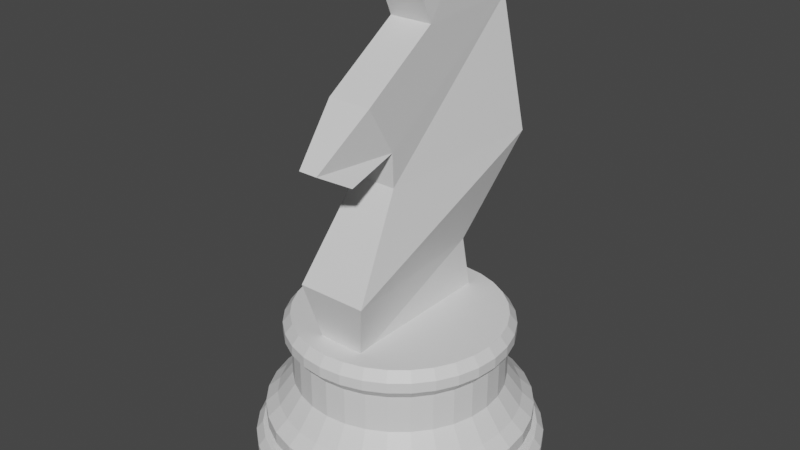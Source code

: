 # Source: knight.blend  (saved by Blender 2.82.7; exported with 4.5.12 LTS)
import bpy
from mathutils import Matrix  # noqa: F401  (used for matrix-valued properties, if any)

bpy.ops.wm.read_factory_settings(use_empty=True)
scene = bpy.context.scene
scene.name = 'Scene'

# ---- collections
col_collection = bpy.data.collections.new('Collection'); scene.collection.children.link(col_collection)

# ---- materials (node trees are filled in below, after node groups)
mat_material = bpy.data.materials.new('Material')
mat_material.use_transparent_shadow = False

# ---- material node trees
mat_material.use_nodes = True; mat_material.node_tree.nodes.clear()
_N = mat_material.node_tree.nodes; _L = mat_material.node_tree.links
n0 = _N.new('ShaderNodeOutputMaterial'); n0.name = 'Material Output'; n0.location = (300, 300)
n1 = _N.new('ShaderNodeBsdfPrincipled'); n1.name = 'Principled BSDF'; n1.location = (10, 300)
n1.distribution = 'GGX'
n1.subsurface_method = 'BURLEY'
n1.inputs[3].default_value = 1.45
n1.inputs[27].default_value = (0.0, 0.0, 0.0, 1.0)
n1.inputs[28].default_value = 1.0
_L.new(n1.outputs[0], n0.inputs[0])
n0.is_active_output = True

# ---- world
world_world = bpy.data.worlds.new('World'); scene.world = world_world
world_world.use_nodes = True; world_world.node_tree.nodes.clear()
_N = world_world.node_tree.nodes; _L = world_world.node_tree.links
n0 = _N.new('ShaderNodeOutputWorld'); n0.name = 'World Output'; n0.location = (300, 300)
n1 = _N.new('ShaderNodeBackground'); n1.name = 'Background'; n1.location = (10, 300)
n1.inputs[0].default_value = (0.05088, 0.05088, 0.05088, 1.0)
_L.new(n1.outputs[0], n0.inputs[0])
n0.is_active_output = True
world_world.color = (0.05088, 0.05088, 0.05088)
world_world.use_sun_shadow = False
world_world.sun_shadow_jitter_overblur = 0.0

# ---- meshes
me_plane = bpy.data.meshes.new('Plane')
me_plane.from_pydata([(-1.0, -1.0, 0.0), (1.0, -1.0, 0.0), (-1.0, 1.0, 0.0), (1.0, 1.0, 0.0), (-1.0, 0.8413, 0.7457), (-1.602, -1.159, 0.7457), (1.602, -1.159, 0.7457), (1.0, 0.8413, 0.7457), (-2.525, 1.631, 1.941), (-1.0, -0.4289, 1.856), (1.0, -0.4289, 1.856), (1.873, 1.631, 1.941), (-1.326, 1.614, 3.515), (-1.0, -0.446, 2.272), (1.0, -0.446, 2.272), (0.674, 1.614, 3.515), (-1.326, 0.7576, 4.106), (-1.0, -0.803, 2.863), (1.0, -0.803, 2.863), (0.674, 0.7576, 4.106), (-1.0, -1.075, 2.084), (1.0, -1.075, 2.084), (-0.4383, -1.432, 2.293), (0.4383, -1.432, 2.293), (-1.163, 0.2272, 3.485), (0.0, -0.803, 2.863), (0.837, 0.2272, 3.485), (-0.326, 0.7576, 4.106), (-0.163, 0.2272, 3.485), (0.837, 0.2272, 3.485), (0.674, -0.002694, 4.106), (-0.326, -0.002694, 4.106), (-1.326, -0.002694, 4.106), (-1.163, 0.2272, 3.485), (-0.163, 0.2272, 3.485), (3.039e-08, 1.679, -1.777), (3.039e-08, 1.679, -1.441), (1.213, 1.646, -1.777), (1.213, 1.646, -1.441), (2.379, 1.551, -1.777), (2.379, 1.551, -1.441), (3.453, 1.396, -1.777), (3.453, 1.396, -1.441), (4.395, 1.187, -1.777), (4.395, 1.187, -1.441), (5.168, 0.9326, -1.777), (5.168, 0.9326, -1.441), (5.743, 0.6424, -1.777), (5.743, 0.6424, -1.441), (6.097, 0.3275, -1.777), (6.097, 0.3275, -1.441), (6.216, 1.385e-07, -1.777), (6.216, 1.385e-07, -1.441), (6.097, -0.3275, -1.777), (6.097, -0.3275, -1.441), (5.743, -0.6424, -1.777), (5.743, -0.6424, -1.441), (5.168, -0.9326, -1.777), (5.168, -0.9326, -1.441), (4.395, -1.187, -1.777), (4.395, -1.187, -1.441), (3.453, -1.396, -1.777), (3.453, -1.396, -1.441), (2.379, -1.551, -1.777), (2.379, -1.551, -1.441), (1.213, -1.646, -1.777), (1.213, -1.646, -1.441), (-1.995e-06, -1.679, -1.777), (-1.995e-06, -1.679, -1.441), (-1.213, -1.646, -1.777), (-1.213, -1.646, -1.441), (-2.379, -1.551, -1.777), (-2.379, -1.551, -1.441), (-3.453, -1.396, -1.777), (-3.453, -1.396, -1.441), (-4.395, -1.187, -1.777), (-4.395, -1.187, -1.441), (-5.168, -0.9326, -1.777), (-5.168, -0.9326, -1.441), (-5.743, -0.6424, -1.777), (-5.743, -0.6424, -1.441), (-6.097, -0.3275, -1.777), (-6.097, -0.3275, -1.441), (-6.216, 1.633e-06, -1.777), (-6.216, 1.633e-06, -1.441), (-6.097, 0.3275, -1.777), (-6.097, 0.3275, -1.441), (-5.743, 0.6424, -1.777), (-5.743, 0.6424, -1.441), (-5.168, 0.9326, -1.777), (-5.168, 0.9326, -1.441), (-4.395, 1.187, -1.777), (-4.395, 1.187, -1.441), (-3.453, 1.396, -1.777), (-3.453, 1.396, -1.441), (-2.379, 1.551, -1.777), (-2.379, 1.551, -1.441), (-1.213, 1.646, -1.777), (-1.213, 1.646, -1.441), (1.068, 1.45, -1.441), (1.183e-07, 1.479, -1.441), (2.095, 1.366, -1.441), (3.042, 1.23, -1.441), (3.872, 1.046, -1.441), (4.553, 0.8215, -1.441), (5.059, 0.5659, -1.441), (5.37, 0.2885, -1.441), (5.475, 1.804e-07, -1.441), (5.37, -0.2885, -1.441), (5.059, -0.5659, -1.441), (4.553, -0.8215, -1.441), (3.872, -1.046, -1.441), (3.042, -1.23, -1.441), (2.095, -1.366, -1.441), (1.068, -1.45, -1.441), (-1.666e-06, -1.479, -1.441), (-1.068, -1.45, -1.441), (-2.095, -1.366, -1.441), (-3.042, -1.229, -1.441), (-3.872, -1.046, -1.441), (-4.553, -0.8215, -1.441), (-5.059, -0.5659, -1.441), (-5.37, -0.2885, -1.441), (-5.475, 1.497e-06, -1.441), (-5.37, 0.2885, -1.441), (-5.059, 0.5659, -1.441), (-4.553, 0.8215, -1.441), (-3.872, 1.046, -1.441), (-3.042, 1.23, -1.441), (-2.095, 1.366, -1.441), (-1.068, 1.45, -1.441), (1.068, 1.45, -1.017), (1.292e-07, 1.479, -1.017), (2.095, 1.366, -1.017), (3.042, 1.23, -1.017), (3.872, 1.046, -1.017), (4.553, 0.8215, -1.017), (5.059, 0.5659, -1.017), (5.37, 0.2885, -1.017), (5.475, 1.804e-07, -1.017), (5.37, -0.2885, -1.017), (5.059, -0.5659, -1.017), (4.553, -0.8215, -1.017), (3.872, -1.046, -1.017), (3.042, -1.23, -1.017), (2.095, -1.366, -1.017), (1.068, -1.45, -1.017), (-1.655e-06, -1.479, -1.017), (-1.068, -1.45, -1.017), (-2.095, -1.366, -1.017), (-3.042, -1.229, -1.017), (-3.872, -1.046, -1.017), (-4.553, -0.8215, -1.017), (-5.059, -0.5659, -1.017), (-5.37, -0.2885, -1.017), (-5.475, 1.497e-06, -1.017), (-5.37, 0.2885, -1.017), (-5.059, 0.5659, -1.017), (-4.553, 0.8215, -1.017), (-3.872, 1.046, -1.017), (-3.042, 1.23, -1.017), (-2.095, 1.366, -1.017), (-1.068, 1.45, -1.017), (1.068, 1.45, -1.017), (1.292e-07, 1.479, -1.017), (2.095, 1.366, -1.017), (3.042, 1.23, -1.017), (3.872, 1.046, -1.017), (4.553, 0.8215, -1.017), (5.059, 0.5659, -1.017), (5.37, 0.2885, -1.017), (5.475, 1.804e-07, -1.017), (5.37, -0.2885, -1.017), (5.059, -0.5659, -1.017), (4.553, -0.8215, -1.017), (3.872, -1.046, -1.017), (3.042, -1.23, -1.017), (2.095, -1.366, -1.017), (1.068, -1.45, -1.017), (-1.655e-06, -1.479, -1.017), (-1.068, -1.45, -1.017), (-2.095, -1.366, -1.017), (-3.042, -1.229, -1.017), (-3.872, -1.046, -1.017), (-4.553, -0.8215, -1.017), (-5.059, -0.5659, -1.017), (-5.37, -0.2885, -1.017), (-5.475, 1.497e-06, -1.017), (-5.37, 0.2885, -1.017), (-5.059, 0.5659, -1.017), (-4.553, 0.8215, -1.017), (-3.872, 1.046, -1.017), (-3.042, 1.23, -1.017), (-2.095, 1.366, -1.017), (-1.068, 1.45, -1.017), (0.928, 1.26, -0.7451), (1.433e-07, 1.285, -0.7451), (1.82, 1.187, -0.7451), (2.643, 1.068, -0.7451), (3.363, 0.9083, -0.7451), (3.955, 0.7137, -0.7451), (4.394, 0.4916, -0.7451), (4.665, 0.2506, -0.7451), (4.757, 2.264e-07, -0.7451), (4.665, -0.2506, -0.7451), (4.394, -0.4916, -0.7451), (3.955, -0.7137, -0.7451), (3.363, -0.9083, -0.7451), (2.643, -1.068, -0.7451), (1.82, -1.187, -0.7451), (0.928, -1.26, -0.7451), (-1.407e-06, -1.285, -0.7451), (-0.928, -1.26, -0.7451), (-1.82, -1.187, -0.7451), (-2.643, -1.068, -0.7451), (-3.363, -0.9083, -0.7451), (-3.955, -0.7137, -0.7451), (-4.394, -0.4916, -0.7451), (-4.665, -0.2506, -0.7451), (-4.757, 1.37e-06, -0.7451), (-4.665, 0.2506, -0.7451), (-4.394, 0.4916, -0.7451), (-3.955, 0.7137, -0.7451), (-3.363, 0.9083, -0.7451), (-2.643, 1.068, -0.7451), (-1.82, 1.187, -0.7451), (-0.928, 1.26, -0.7451), (0.928, 1.26, -0.2778), (1.644e-07, 1.285, -0.2778), (1.82, 1.187, -0.2778), (2.643, 1.068, -0.2778), (3.363, 0.9083, -0.2778), (3.955, 0.7137, -0.2778), (4.394, 0.4916, -0.2778), (4.665, 0.2506, -0.2778), (4.757, 2.264e-07, -0.2778), (4.665, -0.2506, -0.2778), (4.394, -0.4916, -0.2778), (3.955, -0.7137, -0.2778), (3.363, -0.9083, -0.2778), (2.643, -1.068, -0.2778), (1.82, -1.187, -0.2778), (0.928, -1.26, -0.2778), (-1.385e-06, -1.285, -0.2778), (-0.928, -1.26, -0.2778), (-1.82, -1.187, -0.2778), (-2.643, -1.068, -0.2778), (-3.363, -0.9083, -0.2778), (-3.955, -0.7137, -0.2778), (-4.394, -0.4916, -0.2778), (-4.665, -0.2506, -0.2778), (-4.757, 1.37e-06, -0.2778), (-4.665, 0.2506, -0.2778), (-4.394, 0.4916, -0.2778), (-3.955, 0.7137, -0.2778), (-3.363, 0.9083, -0.2778), (-2.643, 1.068, -0.2778), (-1.82, 1.187, -0.2778), (-0.928, 1.26, -0.2778), (0.928, 1.26, 0.07672), (4.133e-08, 1.285, 0.07672), (1.82, 1.187, 0.07672), (2.643, 1.068, 0.07672), (3.363, 0.9083, 0.07672), (3.955, 0.7137, 0.07672), (4.394, 0.4916, 0.07672), (4.665, 0.2506, 0.07672), (4.757, 2.264e-07, 0.07672), (4.665, -0.2506, 0.07672), (4.394, -0.4916, 0.07672), (3.955, -0.7137, 0.07672), (3.363, -0.9083, 0.07672), (2.643, -1.068, 0.07672), (1.82, -1.187, 0.07672), (0.928, -1.26, 0.07672), (-1.509e-06, -1.285, 0.07672), (-0.928, -1.26, 0.07672), (-1.82, -1.187, 0.07672), (-2.643, -1.068, 0.07672), (-3.363, -0.9083, 0.07672), (-3.955, -0.7137, 0.07672), (-4.394, -0.4916, 0.07672), (-4.665, -0.2506, 0.07672), (-4.757, 1.37e-06, 0.07672), (-4.665, 0.2506, 0.07672), (-4.394, 0.4916, 0.07672), (-3.955, 0.7137, 0.07672), (-3.363, 0.9083, 0.07672), (-2.643, 1.068, 0.07672), (-1.82, 1.187, 0.07672), (-0.928, 1.26, 0.07672), (1.375e-08, 1.763, -1.668), (1.375e-08, 1.763, -1.55), (1.273, 1.729, -1.55), (1.273, 1.729, -1.668), (2.498, 1.628, -1.55), (2.498, 1.628, -1.668), (3.626, 1.466, -1.55), (3.626, 1.466, -1.668), (4.615, 1.246, -1.55), (4.615, 1.246, -1.668), (5.427, 0.9793, -1.55), (5.427, 0.9793, -1.668), (6.03, 0.6745, -1.55), (6.03, 0.6745, -1.668), (6.401, 0.3439, -1.55), (6.401, 0.3439, -1.668), (6.527, 1.181e-07, -1.55), (6.527, 1.181e-07, -1.668), (6.401, -0.3439, -1.55), (6.401, -0.3439, -1.668), (6.03, -0.6745, -1.55), (6.03, -0.6745, -1.668), (5.427, -0.9793, -1.55), (5.427, -0.9793, -1.668), (4.615, -1.246, -1.55), (4.615, -1.246, -1.668), (3.626, -1.466, -1.55), (3.626, -1.466, -1.668), (2.498, -1.628, -1.55), (2.498, -1.628, -1.668), (1.273, -1.729, -1.55), (1.273, -1.729, -1.668), (-2.113e-06, -1.763, -1.55), (-2.113e-06, -1.763, -1.668), (-1.273, -1.729, -1.55), (-1.273, -1.729, -1.668), (-2.498, -1.628, -1.55), (-2.498, -1.628, -1.668), (-3.626, -1.466, -1.55), (-3.626, -1.466, -1.668), (-4.615, -1.246, -1.55), (-4.615, -1.246, -1.668), (-5.427, -0.9793, -1.55), (-5.427, -0.9793, -1.668), (-6.03, -0.6745, -1.55), (-6.03, -0.6745, -1.668), (-6.401, -0.3439, -1.55), (-6.401, -0.3439, -1.668), (-6.527, 1.687e-06, -1.55), (-6.527, 1.687e-06, -1.668), (-6.401, 0.3439, -1.55), (-6.401, 0.3439, -1.668), (-6.03, 0.6745, -1.55), (-6.03, 0.6745, -1.668), (-5.427, 0.9793, -1.55), (-5.427, 0.9793, -1.668), (-4.615, 1.246, -1.55), (-4.615, 1.246, -1.668), (-3.626, 1.466, -1.55), (-3.626, 1.466, -1.668), (-2.498, 1.628, -1.55), (-2.498, 1.628, -1.668), (-1.273, 1.729, -1.55), (-1.273, 1.729, -1.668), (2.305, 1.503, -1.307), (2.305, 1.503, -1.152), (3.346, 1.352, -1.152), (3.346, 1.352, -1.307), (-3.346, 1.352, -1.307), (-3.346, 1.352, -1.152), (-2.305, 1.503, -1.152), (-2.305, 1.503, -1.307), (-1.885e-06, -1.627, -1.307), (-1.881e-06, -1.627, -1.152), (-1.175, -1.595, -1.152), (-1.175, -1.595, -1.307), (4.259, 1.15, -1.152), (4.259, 1.15, -1.307), (-1.175, 1.595, -1.152), (-1.175, 1.595, -1.307), (-2.305, -1.503, -1.152), (-2.305, -1.503, -1.307), (5.008, 0.9037, -1.152), (5.008, 0.9037, -1.307), (8.154e-08, 1.627, -1.152), (7.756e-08, 1.627, -1.307), (-3.346, -1.352, -1.152), (-3.346, -1.352, -1.307), (5.565, 0.6225, -1.152), (5.565, 0.6225, -1.307), (-4.259, -1.15, -1.152), (-4.259, -1.15, -1.307), (5.907, 0.3173, -1.152), (5.907, 0.3173, -1.307), (-5.008, -0.9037, -1.152), (-5.008, -0.9037, -1.307), (6.023, 1.466e-07, -1.152), (6.023, 1.466e-07, -1.307), (-5.565, -0.6225, -1.152), (-5.565, -0.6225, -1.307), (5.907, -0.3173, -1.152), (5.907, -0.3173, -1.307), (-5.907, -0.3173, -1.152), (-5.907, -0.3173, -1.307), (5.565, -0.6225, -1.152), (5.565, -0.6225, -1.307), (-6.023, 1.594e-06, -1.152), (-6.023, 1.594e-06, -1.307), (5.008, -0.9037, -1.152), (5.008, -0.9037, -1.307), (-5.907, 0.3173, -1.152), (-5.907, 0.3173, -1.307), (4.259, -1.15, -1.152), (4.259, -1.15, -1.307), (-5.565, 0.6225, -1.152), (-5.565, 0.6225, -1.307), (3.346, -1.352, -1.152), (3.346, -1.352, -1.307), (-5.008, 0.9037, -1.152), (-5.008, 0.9037, -1.307), (2.305, -1.503, -1.152), (2.305, -1.503, -1.307), (1.175, 1.595, -1.152), (1.175, 1.595, -1.307), (-4.259, 1.15, -1.152), (-4.259, 1.15, -1.307), (1.175, -1.595, -1.152), (1.175, -1.595, -1.307), (1.948, -1.27, -0.1638), (1.948, -1.27, -0.03732), (0.9929, -1.348, -0.03732), (0.9929, -1.348, -0.1638), (0.9929, 1.348, -0.1638), (0.9929, 1.348, -0.03732), (1.948, 1.27, -0.03732), (1.948, 1.27, -0.1638), (-3.599, 0.9719, -0.1638), (-3.599, 0.9719, -0.03732), (-2.828, 1.143, -0.03732), (-2.828, 1.143, -0.1638), (-1.603e-06, -1.374, -0.03732), (-1.559e-06, -1.374, -0.1638), (2.828, 1.143, -0.03732), (2.828, 1.143, -0.1638), (-1.948, 1.27, -0.03732), (-1.948, 1.27, -0.1638), (-0.9929, -1.348, -0.03732), (-0.9929, -1.348, -0.1638), (3.599, 0.9719, -0.03732), (3.599, 0.9719, -0.1638), (-0.9929, 1.348, -0.03732), (-0.9929, 1.348, -0.1638), (-1.948, -1.27, -0.03732), (-1.948, -1.27, -0.1638), (4.232, 0.7636, -0.03732), (4.232, 0.7636, -0.1638), (5.52e-08, 1.374, -0.03732), (9.91e-08, 1.374, -0.1638), (-2.828, -1.143, -0.03732), (-2.828, -1.143, -0.1638), (4.702, 0.526, -0.03732), (4.702, 0.526, -0.1638), (-3.599, -0.9719, -0.03732), (-3.599, -0.9719, -0.1638), (4.992, 0.2681, -0.03732), (4.992, 0.2681, -0.1638), (-4.232, -0.7636, -0.03732), (-4.232, -0.7636, -0.1638), (5.09, 2.029e-07, -0.03732), (5.09, 2.029e-07, -0.1638), (-4.702, -0.526, -0.03732), (-4.702, -0.526, -0.1638), (4.992, -0.2681, -0.03732), (4.992, -0.2681, -0.1638), (-4.992, -0.2681, -0.03732), (-4.992, -0.2681, -0.1638), (4.702, -0.526, -0.03732), (4.702, -0.526, -0.1638), (-5.09, 1.426e-06, -0.03732), (-5.09, 1.426e-06, -0.1638), (4.232, -0.7636, -0.03732), (4.232, -0.7636, -0.1638), (-4.992, 0.2682, -0.03732), (-4.992, 0.2682, -0.1638), (3.599, -0.9719, -0.03732), (3.599, -0.9719, -0.1638), (-4.702, 0.526, -0.03732), (-4.702, 0.526, -0.1638), (2.828, -1.143, -0.03732), (2.828, -1.143, -0.1638), (-4.232, 0.7636, -0.03732), (-4.232, 0.7636, -0.1638), (-1.163, 0.5841, 2.893), (-1.081, -0.2879, 3.174), (-1.0, -0.6245, 2.567), (-1.326, 1.186, 3.81), (-1.244, 0.4924, 3.795), (-0.326, -0.002694, 4.106)], [], [(0, 2, 3, 1), (6, 7, 11, 10), (1, 3, 7, 6), (2, 0, 5, 4), (3, 2, 4, 7), (0, 1, 6, 5), (11, 8, 12, 15), (4, 5, 9, 8), (7, 4, 8, 11), (5, 6, 10, 9), (14, 15, 19, 26, 18), (9, 10, 14, 13), (10, 11, 15, 14), (8, 9, 13, 483, 12), (26, 19, 30, 29), (12, 483, 13, 485, 17, 484, 24, 487, 16, 486), (15, 12, 486, 16, 27, 19), (14, 18, 23, 21), (20, 21, 23, 22), (18, 25, 17, 22, 23), (17, 485, 13, 20, 22), (13, 14, 21, 20), (19, 27, 31, 30), (17, 25, 28, 24, 484), (25, 18, 26, 28), (34, 29, 30, 31), (33, 34, 31, 32), (24, 28, 34, 33), (16, 487, 24, 33, 32), (27, 16, 32, 31), (28, 26, 29, 34), (292, 36, 38, 293), (293, 38, 40, 295), (295, 40, 42, 297), (297, 42, 44, 299), (299, 44, 46, 301), (301, 46, 48, 303), (303, 48, 50, 305), (305, 50, 52, 307), (307, 52, 54, 309), (309, 54, 56, 311), (311, 56, 58, 313), (313, 58, 60, 315), (315, 60, 62, 317), (317, 62, 64, 319), (319, 64, 66, 321), (321, 66, 68, 323), (323, 68, 70, 325), (325, 70, 72, 327), (327, 72, 74, 329), (329, 74, 76, 331), (331, 76, 78, 333), (333, 78, 80, 335), (335, 80, 82, 337), (337, 82, 84, 339), (339, 84, 86, 341), (341, 86, 88, 343), (343, 88, 90, 345), (345, 90, 92, 347), (347, 92, 94, 349), (349, 94, 96, 351), (40, 38, 99, 101), (351, 96, 98, 353), (353, 98, 36, 292), (35, 37, 39, 41, 43, 45, 47, 49, 51, 53, 55, 57, 59, 61, 63, 65, 67, 69, 71, 73, 75, 77, 79, 81, 83, 85, 87, 89, 91, 93, 95, 97), (357, 356, 133, 134), (58, 56, 109, 110), (76, 74, 118, 119), (94, 92, 127, 128), (50, 48, 105, 106), (68, 66, 114, 115), (86, 84, 123, 124), (42, 40, 101, 102), (60, 58, 110, 111), (78, 76, 119, 120), (96, 94, 128, 129), (52, 50, 106, 107), (70, 68, 115, 116), (88, 86, 124, 125), (44, 42, 102, 103), (62, 60, 111, 112), (80, 78, 120, 121), (98, 96, 129, 130), (54, 52, 107, 108), (72, 70, 116, 117), (90, 88, 125, 126), (46, 44, 103, 104), (64, 62, 112, 113), (82, 80, 121, 122), (38, 36, 100, 99), (36, 98, 130, 100), (56, 54, 108, 109), (74, 72, 117, 118), (92, 90, 126, 127), (48, 46, 104, 105), (66, 64, 113, 114), (84, 82, 122, 123), (137, 136, 168, 169), (361, 360, 160, 161), (365, 364, 147, 148), (367, 357, 134, 135), (369, 361, 161, 162), (371, 365, 148, 149), (373, 367, 135, 136), (375, 369, 162, 132), (377, 371, 149, 150), (379, 373, 136, 137), (381, 377, 150, 151), (383, 379, 137, 138), (385, 381, 151, 152), (387, 383, 138, 139), (389, 385, 152, 153), (391, 387, 139, 140), (393, 389, 153, 154), (395, 391, 140, 141), (397, 393, 154, 155), (399, 395, 141, 142), (401, 397, 155, 156), (403, 399, 142, 143), (405, 401, 156, 157), (407, 403, 143, 144), (409, 405, 157, 158), (411, 407, 144, 145), (413, 375, 132, 131), (415, 409, 158, 159), (417, 411, 145, 146), (356, 413, 131, 133), (360, 415, 159, 160), (364, 417, 146, 147), (172, 171, 203, 204), (151, 150, 182, 183), (138, 137, 169, 170), (152, 151, 183, 184), (139, 138, 170, 171), (153, 152, 184, 185), (140, 139, 171, 172), (154, 153, 185, 186), (141, 140, 172, 173), (155, 154, 186, 187), (142, 141, 173, 174), (156, 155, 187, 188), (143, 142, 174, 175), (157, 156, 188, 189), (144, 143, 175, 176), (158, 157, 189, 190), (145, 144, 176, 177), (131, 132, 164, 163), (159, 158, 190, 191), (146, 145, 177, 178), (133, 131, 163, 165), (160, 159, 191, 192), (147, 146, 178, 179), (134, 133, 165, 166), (161, 160, 192, 193), (148, 147, 179, 180), (135, 134, 166, 167), (162, 161, 193, 194), (149, 148, 180, 181), (136, 135, 167, 168), (132, 162, 194, 164), (150, 149, 181, 182), (207, 206, 238, 239), (186, 185, 217, 218), (173, 172, 204, 205), (187, 186, 218, 219), (174, 173, 205, 206), (188, 187, 219, 220), (175, 174, 206, 207), (189, 188, 220, 221), (176, 175, 207, 208), (190, 189, 221, 222), (177, 176, 208, 209), (163, 164, 196, 195), (191, 190, 222, 223), (178, 177, 209, 210), (165, 163, 195, 197), (192, 191, 223, 224), (179, 178, 210, 211), (166, 165, 197, 198), (193, 192, 224, 225), (180, 179, 211, 212), (167, 166, 198, 199), (194, 193, 225, 226), (181, 180, 212, 213), (168, 167, 199, 200), (164, 194, 226, 196), (182, 181, 213, 214), (169, 168, 200, 201), (183, 182, 214, 215), (170, 169, 201, 202), (184, 183, 215, 216), (171, 170, 202, 203), (185, 184, 216, 217), (421, 420, 273, 274), (221, 220, 252, 253), (208, 207, 239, 240), (222, 221, 253, 254), (209, 208, 240, 241), (195, 196, 228, 227), (223, 222, 254, 255), (210, 209, 241, 242), (197, 195, 227, 229), (224, 223, 255, 256), (211, 210, 242, 243), (198, 197, 229, 230), (225, 224, 256, 257), (212, 211, 243, 244), (199, 198, 230, 231), (226, 225, 257, 258), (213, 212, 244, 245), (200, 199, 231, 232), (196, 226, 258, 228), (214, 213, 245, 246), (201, 200, 232, 233), (215, 214, 246, 247), (202, 201, 233, 234), (216, 215, 247, 248), (203, 202, 234, 235), (217, 216, 248, 249), (204, 203, 235, 236), (218, 217, 249, 250), (205, 204, 236, 237), (219, 218, 250, 251), (206, 205, 237, 238), (220, 219, 251, 252), (259, 260, 290, 289, 288, 287, 286, 285, 284, 283, 282, 281, 280, 279, 278, 277, 276, 275, 274, 273, 272, 271, 270, 269, 268, 267, 266, 265, 264, 263, 262, 261), (425, 424, 259, 261), (429, 428, 287, 288), (431, 421, 274, 275), (433, 425, 261, 262), (435, 429, 288, 289), (437, 431, 275, 276), (439, 433, 262, 263), (441, 435, 289, 290), (443, 437, 276, 277), (445, 439, 263, 264), (447, 441, 290, 260), (449, 443, 277, 278), (451, 445, 264, 265), (453, 449, 278, 279), (455, 451, 265, 266), (457, 453, 279, 280), (459, 455, 266, 267), (461, 457, 280, 281), (463, 459, 267, 268), (465, 461, 281, 282), (467, 463, 268, 269), (469, 465, 282, 283), (471, 467, 269, 270), (473, 469, 283, 284), (475, 471, 270, 271), (477, 473, 284, 285), (479, 475, 271, 272), (481, 477, 285, 286), (420, 479, 272, 273), (424, 447, 260, 259), (428, 481, 286, 287), (97, 354, 291, 35), (354, 353, 292, 291), (95, 352, 354, 97), (352, 351, 353, 354), (93, 350, 352, 95), (350, 349, 351, 352), (91, 348, 350, 93), (348, 347, 349, 350), (89, 346, 348, 91), (346, 345, 347, 348), (87, 344, 346, 89), (344, 343, 345, 346), (85, 342, 344, 87), (342, 341, 343, 344), (83, 340, 342, 85), (340, 339, 341, 342), (81, 338, 340, 83), (338, 337, 339, 340), (79, 336, 338, 81), (336, 335, 337, 338), (77, 334, 336, 79), (334, 333, 335, 336), (75, 332, 334, 77), (332, 331, 333, 334), (73, 330, 332, 75), (330, 329, 331, 332), (71, 328, 330, 73), (328, 327, 329, 330), (69, 326, 328, 71), (326, 325, 327, 328), (67, 324, 326, 69), (324, 323, 325, 326), (65, 322, 324, 67), (322, 321, 323, 324), (63, 320, 322, 65), (320, 319, 321, 322), (61, 318, 320, 63), (318, 317, 319, 320), (59, 316, 318, 61), (316, 315, 317, 318), (57, 314, 316, 59), (314, 313, 315, 316), (55, 312, 314, 57), (312, 311, 313, 314), (53, 310, 312, 55), (310, 309, 311, 312), (51, 308, 310, 53), (308, 307, 309, 310), (49, 306, 308, 51), (306, 305, 307, 308), (47, 304, 306, 49), (304, 303, 305, 306), (45, 302, 304, 47), (302, 301, 303, 304), (43, 300, 302, 45), (300, 299, 301, 302), (41, 298, 300, 43), (298, 297, 299, 300), (39, 296, 298, 41), (296, 295, 297, 298), (37, 294, 296, 39), (294, 293, 295, 296), (35, 291, 294, 37), (291, 292, 293, 294), (115, 114, 418, 363), (363, 418, 417, 364), (128, 127, 416, 359), (359, 416, 415, 360), (101, 99, 414, 355), (355, 414, 413, 356), (114, 113, 412, 418), (418, 412, 411, 417), (127, 126, 410, 416), (416, 410, 409, 415), (99, 100, 376, 414), (414, 376, 375, 413), (113, 112, 408, 412), (412, 408, 407, 411), (126, 125, 406, 410), (410, 406, 405, 409), (112, 111, 404, 408), (408, 404, 403, 407), (125, 124, 402, 406), (406, 402, 401, 405), (111, 110, 400, 404), (404, 400, 399, 403), (124, 123, 398, 402), (402, 398, 397, 401), (110, 109, 396, 400), (400, 396, 395, 399), (123, 122, 394, 398), (398, 394, 393, 397), (109, 108, 392, 396), (396, 392, 391, 395), (122, 121, 390, 394), (394, 390, 389, 393), (108, 107, 388, 392), (392, 388, 387, 391), (121, 120, 386, 390), (390, 386, 385, 389), (107, 106, 384, 388), (388, 384, 383, 387), (120, 119, 382, 386), (386, 382, 381, 385), (106, 105, 380, 384), (384, 380, 379, 383), (119, 118, 378, 382), (382, 378, 377, 381), (105, 104, 374, 380), (380, 374, 373, 379), (118, 117, 372, 378), (378, 372, 371, 377), (100, 130, 370, 376), (376, 370, 369, 375), (104, 103, 368, 374), (374, 368, 367, 373), (117, 116, 366, 372), (372, 366, 365, 371), (130, 129, 362, 370), (370, 362, 361, 369), (103, 102, 358, 368), (368, 358, 357, 367), (116, 115, 363, 366), (366, 363, 364, 365), (129, 128, 359, 362), (362, 359, 360, 361), (102, 101, 355, 358), (358, 355, 356, 357), (255, 254, 482, 427), (427, 482, 481, 428), (227, 228, 448, 423), (423, 448, 447, 424), (241, 240, 480, 419), (419, 480, 479, 420), (254, 253, 478, 482), (482, 478, 477, 481), (240, 239, 476, 480), (480, 476, 475, 479), (253, 252, 474, 478), (478, 474, 473, 477), (239, 238, 472, 476), (476, 472, 471, 475), (252, 251, 470, 474), (474, 470, 469, 473), (238, 237, 468, 472), (472, 468, 467, 471), (251, 250, 466, 470), (470, 466, 465, 469), (237, 236, 464, 468), (468, 464, 463, 467), (250, 249, 462, 466), (466, 462, 461, 465), (236, 235, 460, 464), (464, 460, 459, 463), (249, 248, 458, 462), (462, 458, 457, 461), (235, 234, 456, 460), (460, 456, 455, 459), (248, 247, 454, 458), (458, 454, 453, 457), (234, 233, 452, 456), (456, 452, 451, 455), (247, 246, 450, 454), (454, 450, 449, 453), (233, 232, 446, 452), (452, 446, 445, 451), (246, 245, 444, 450), (450, 444, 443, 449), (228, 258, 442, 448), (448, 442, 441, 447), (232, 231, 440, 446), (446, 440, 439, 445), (245, 244, 438, 444), (444, 438, 437, 443), (258, 257, 436, 442), (442, 436, 435, 441), (231, 230, 434, 440), (440, 434, 433, 439), (244, 243, 432, 438), (438, 432, 431, 437), (257, 256, 430, 436), (436, 430, 429, 435), (230, 229, 426, 434), (434, 426, 425, 433), (243, 242, 422, 432), (432, 422, 421, 431), (256, 255, 427, 430), (430, 427, 428, 429), (229, 227, 423, 426), (426, 423, 424, 425), (242, 241, 419, 422), (422, 419, 420, 421)])
_uv = me_plane.uv_layers.new(name='UVMap')
_uv.uv.foreach_set('vector', [0.0, 0.0, 0.0, 1.0, 1.0, 1.0, 1.0, 0.0, 1.0, 0.0, 1.0, 1.0, 1.0, 1.0, 1.0, 0.0, 1.0, 0.0, 1.0, 1.0, 1.0, 1.0, 1.0, 0.0, 0.0, 1.0, 0.0, 0.0, 0.0, 0.0, 0.0, 1.0, 1.0, 1.0, 0.0, 1.0, 0.0, 1.0, 1.0, 1.0, 0.0, 0.0, 1.0, 0.0, 1.0, 0.0, 0.0, 0.0, 1.0, 1.0, 0.0, 1.0, 0.0, 1.0, 1.0, 1.0, 0.0, 1.0, 0.0, 0.0, 0.0, 0.0, 0.0, 1.0, 1.0, 1.0, 0.0, 1.0, 0.0, 1.0, 1.0, 1.0, 0.0, 0.0, 1.0, 0.0, 1.0, 0.0, 0.0, 0.0, 1.0, 0.0, 1.0, 1.0, 1.0, 1.0, 1.0, 0.5, 1.0, 0.0, 0.0, 0.0, 1.0, 0.0, 1.0, 0.0, 0.0, 0.0, 1.0, 0.0, 1.0, 1.0, 1.0, 1.0, 1.0, 0.0, 0.0, 1.0, 0.0, 0.0, 0.0, 0.0, 0.0, 0.5, 0.0, 1.0, 1.0, 0.5, 1.0, 1.0, 1.0, 1.0, 1.0, 0.5, 0.0, 1.0, 0.0, 0.5, 0.0, 0.0, 0.0, 0.0, 0.0, 0.0, 0.0, 0.25, 0.0, 0.5, 0.0, 0.75, 0.0, 1.0, 0.0, 1.0, 1.0, 1.0, 0.0, 1.0, 0.0, 1.0, 0.0, 1.0, 0.5, 1.0, 1.0, 1.0, 1.0, 0.0, 1.0, 0.0, 1.0, 0.0, 1.0, 0.0, 0.0, 0.0, 1.0, 0.0, 1.0, 0.0, 0.0, 0.0, 1.0, 0.0, 0.5, 0.0, 0.0, 0.0, 0.0, 0.0, 1.0, 0.0, 0.0, 0.0, 0.0, 0.0, 0.0, 0.0, 0.0, 0.0, 0.0, 0.0, 0.0, 0.0, 1.0, 0.0, 1.0, 0.0, 0.0, 0.0, 1.0, 1.0, 0.5, 1.0, 0.5, 1.0, 1.0, 1.0, 0.0, 0.0, 0.5, 0.0, 0.5, 0.5, 0.0, 0.5, 0.0, 0.25, 0.5, 0.0, 1.0, 0.0, 1.0, 0.5, 0.5, 0.5, 0.5, 0.5, 1.0, 0.5, 1.0, 1.0, 0.5, 1.0, 0.0, 0.5, 0.5, 0.5, 0.5, 1.0, 0.0, 1.0, 0.0, 0.5, 0.5, 0.5, 0.5, 0.5, 0.0, 0.5, 0.0, 1.0, 0.0, 0.75, 0.0, 0.5, 0.0, 0.5, 0.0, 1.0, 0.5, 1.0, 0.0, 1.0, 0.0, 1.0, 0.5, 1.0, 0.5, 0.5, 1.0, 0.5, 1.0, 0.5, 0.5, 0.5, 1.0, 0.8333, 1.0, 1.0, 0.9688, 1.0, 0.9688, 0.8333, 0.9688, 0.8333, 0.9688, 1.0, 0.9375, 1.0, 0.9375, 0.8333, 0.9375, 0.8333, 0.9375, 1.0, 0.9062, 1.0, 0.9062, 0.8333, 0.9062, 0.8333, 0.9062, 1.0, 0.875, 1.0, 0.875, 0.8333, 0.875, 0.8333, 0.875, 1.0, 0.8438, 1.0, 0.8437, 0.8333, 0.8437, 0.8333, 0.8438, 1.0, 0.8125, 1.0, 0.8125, 0.8333, 0.8125, 0.8333, 0.8125, 1.0, 0.7812, 1.0, 0.7812, 0.8333, 0.7812, 0.8333, 0.7812, 1.0, 0.75, 1.0, 0.75, 0.8333, 0.75, 0.8333, 0.75, 1.0, 0.7188, 1.0, 0.7188, 0.8333, 0.7188, 0.8333, 0.7188, 1.0, 0.6875, 1.0, 0.6875, 0.8333, 0.6875, 0.8333, 0.6875, 1.0, 0.6562, 1.0, 0.6562, 0.8333, 0.6562, 0.8333, 0.6562, 1.0, 0.625, 1.0, 0.625, 0.8333, 0.625, 0.8333, 0.625, 1.0, 0.5938, 1.0, 0.5938, 0.8333, 0.5938, 0.8333, 0.5938, 1.0, 0.5625, 1.0, 0.5625, 0.8333, 0.5625, 0.8333, 0.5625, 1.0, 0.5312, 1.0, 0.5312, 0.8333, 0.5312, 0.8333, 0.5312, 1.0, 0.5, 1.0, 0.5, 0.8333, 0.5, 0.8333, 0.5, 1.0, 0.4688, 1.0, 0.4687, 0.8333, 0.4687, 0.8333, 0.4688, 1.0, 0.4375, 1.0, 0.4375, 0.8333, 0.4375, 0.8333, 0.4375, 1.0, 0.4062, 1.0, 0.4062, 0.8333, 0.4062, 0.8333, 0.4062, 1.0, 0.375, 1.0, 0.375, 0.8333, 0.375, 0.8333, 0.375, 1.0, 0.3438, 1.0, 0.3438, 0.8333, 0.3438, 0.8333, 0.3438, 1.0, 0.3125, 1.0, 0.3125, 0.8333, 0.3125, 0.8333, 0.3125, 1.0, 0.2812, 1.0, 0.2812, 0.8333, 0.2812, 0.8333, 0.2812, 1.0, 0.25, 1.0, 0.25, 0.8333, 0.25, 0.8333, 0.25, 1.0, 0.2188, 1.0, 0.2188, 0.8333, 0.2188, 0.8333, 0.2188, 1.0, 0.1875, 1.0, 0.1875, 0.8333, 0.1875, 0.8333, 0.1875, 1.0, 0.1562, 1.0, 0.1562, 0.8333, 0.1562, 0.8333, 0.1562, 1.0, 0.125, 1.0, 0.125, 0.8333, 0.125, 0.8333, 0.125, 1.0, 0.09375, 1.0, 0.09375, 0.8333, 0.09375, 0.8333, 0.09375, 1.0, 0.0625, 1.0, 0.0625, 0.8333, 0.9375, 1.0, 0.9688, 1.0, 0.9688, 1.0, 0.9375, 1.0, 0.0625, 0.8333, 0.0625, 1.0, 0.03125, 1.0, 0.03125, 0.8333, 0.03125, 0.8333, 0.03125, 1.0, 0.0, 1.0, 0.0, 0.8333, 0.75, 0.49, 0.7968, 0.4854, 0.8418, 0.4717, 0.8833, 0.4496, 0.9197, 0.4197, 0.9496, 0.3833, 0.9717, 0.3418, 0.9854, 0.2968, 0.99, 0.25, 0.9854, 0.2032, 0.9717, 0.1582, 0.9496, 0.1167, 0.9197, 0.08029, 0.8833, 0.05045, 0.8418, 0.02827, 0.7968, 0.01461, 0.75, 0.01, 0.7032, 0.01461, 0.6582, 0.02827, 0.6167, 0.05045, 0.5803, 0.08029, 0.5504, 0.1167, 0.5283, 0.1582, 0.5146, 0.2032, 0.51, 0.25, 0.5146, 0.2968, 0.5283, 0.3418, 0.5504, 0.3833, 0.5803, 0.4197, 0.6167, 0.4496, 0.6582, 0.4717, 0.7032, 0.4854, 0.9062, 1.0, 0.9375, 1.0, 0.9375, 1.0, 0.9062, 1.0, 0.6562, 1.0, 0.6875, 1.0, 0.6875, 1.0, 0.6562, 1.0, 0.375, 1.0, 0.4062, 1.0, 0.4062, 1.0, 0.375, 1.0, 0.09375, 1.0, 0.125, 1.0, 0.125, 1.0, 0.09375, 1.0, 0.7812, 1.0, 0.8125, 1.0, 0.8125, 1.0, 0.7812, 1.0, 0.5, 1.0, 0.5312, 1.0, 0.5312, 1.0, 0.5, 1.0, 0.2188, 1.0, 0.25, 1.0, 0.25, 1.0, 0.2188, 1.0, 0.9062, 1.0, 0.9375, 1.0, 0.9375, 1.0, 0.9062, 1.0, 0.625, 1.0, 0.6562, 1.0, 0.6562, 1.0, 0.625, 1.0, 0.3438, 1.0, 0.375, 1.0, 0.375, 1.0, 0.3438, 1.0, 0.0625, 1.0, 0.09375, 1.0, 0.09375, 1.0, 0.0625, 1.0, 0.75, 1.0, 0.7812, 1.0, 0.7812, 1.0, 0.75, 1.0, 0.4688, 1.0, 0.5, 1.0, 0.5, 1.0, 0.4688, 1.0, 0.1875, 1.0, 0.2188, 1.0, 0.2188, 1.0, 0.1875, 1.0, 0.875, 1.0, 0.9062, 1.0, 0.9062, 1.0, 0.875, 1.0, 0.5938, 1.0, 0.625, 1.0, 0.625, 1.0, 0.5938, 1.0, 0.3125, 1.0, 0.3438, 1.0, 0.3438, 1.0, 0.3125, 1.0, 0.03125, 1.0, 0.0625, 1.0, 0.0625, 1.0, 0.03125, 1.0, 0.7188, 1.0, 0.75, 1.0, 0.75, 1.0, 0.7188, 1.0, 0.4375, 1.0, 0.4688, 1.0, 0.4688, 1.0, 0.4375, 1.0, 0.1562, 1.0, 0.1875, 1.0, 0.1875, 1.0, 0.1562, 1.0, 0.8438, 1.0, 0.875, 1.0, 0.875, 1.0, 0.8438, 1.0, 0.5625, 1.0, 0.5938, 1.0, 0.5938, 1.0, 0.5625, 1.0, 0.2812, 1.0, 0.3125, 1.0, 0.3125, 1.0, 0.2812, 1.0, 0.9688, 1.0, 1.0, 1.0, 1.0, 1.0, 0.9688, 1.0, 0.0, 1.0, 0.03125, 1.0, 0.03125, 1.0, 0.0, 1.0, 0.6875, 1.0, 0.7188, 1.0, 0.7188, 1.0, 0.6875, 1.0, 0.4062, 1.0, 0.4375, 1.0, 0.4375, 1.0, 0.4062, 1.0, 0.125, 1.0, 0.1562, 1.0, 0.1562, 1.0, 0.125, 1.0, 0.8125, 1.0, 0.8438, 1.0, 0.8438, 1.0, 0.8125, 1.0, 0.5312, 1.0, 0.5625, 1.0, 0.5625, 1.0, 0.5312, 1.0, 0.25, 1.0, 0.2812, 1.0, 0.2812, 1.0, 0.25, 1.0, 0.8125, 1.0, 0.8438, 1.0, 0.8438, 1.0, 0.8125, 1.0, 0.0625, 1.0, 0.09375, 1.0, 0.09375, 1.0, 0.0625, 1.0, 0.4687, 1.0, 0.5, 1.0, 0.5, 1.0, 0.4688, 1.0, 0.875, 1.0, 0.9062, 1.0, 0.9062, 1.0, 0.875, 1.0, 0.03125, 1.0, 0.0625, 1.0, 0.0625, 1.0, 0.03125, 1.0, 0.4375, 1.0, 0.4687, 1.0, 0.4688, 1.0, 0.4375, 1.0, 0.8437, 1.0, 0.875, 1.0, 0.875, 1.0, 0.8438, 1.0, 0.0, 1.0, 0.03125, 1.0, 0.03125, 1.0, 0.0, 1.0, 0.4062, 1.0, 0.4375, 1.0, 0.4375, 1.0, 0.4062, 1.0, 0.8125, 1.0, 0.8437, 1.0, 0.8438, 1.0, 0.8125, 1.0, 0.375, 1.0, 0.4062, 1.0, 0.4062, 1.0, 0.375, 1.0, 0.7812, 1.0, 0.8125, 1.0, 0.8125, 1.0, 0.7812, 1.0, 0.3438, 1.0, 0.375, 1.0, 0.375, 1.0, 0.3438, 1.0, 0.75, 1.0, 0.7812, 1.0, 0.7812, 1.0, 0.75, 1.0, 0.3125, 1.0, 0.3438, 1.0, 0.3438, 1.0, 0.3125, 1.0, 0.7188, 1.0, 0.75, 1.0, 0.75, 1.0, 0.7188, 1.0, 0.2812, 1.0, 0.3125, 1.0, 0.3125, 1.0, 0.2812, 1.0, 0.6875, 1.0, 0.7188, 1.0, 0.7188, 1.0, 0.6875, 1.0, 0.25, 1.0, 0.2812, 1.0, 0.2812, 1.0, 0.25, 1.0, 0.6562, 1.0, 0.6875, 1.0, 0.6875, 1.0, 0.6562, 1.0, 0.2188, 1.0, 0.25, 1.0, 0.25, 1.0, 0.2188, 1.0, 0.625, 1.0, 0.6562, 1.0, 0.6562, 1.0, 0.625, 1.0, 0.1875, 1.0, 0.2188, 1.0, 0.2188, 1.0, 0.1875, 1.0, 0.5938, 1.0, 0.625, 1.0, 0.625, 1.0, 0.5938, 1.0, 0.1562, 1.0, 0.1875, 1.0, 0.1875, 1.0, 0.1562, 1.0, 0.5625, 1.0, 0.5938, 1.0, 0.5938, 1.0, 0.5625, 1.0, 0.9688, 1.0, 1.0, 1.0, 1.0, 1.0, 0.9688, 1.0, 0.125, 1.0, 0.1562, 1.0, 0.1562, 1.0, 0.125, 1.0, 0.5312, 1.0, 0.5625, 1.0, 0.5625, 1.0, 0.5312, 1.0, 0.9375, 1.0, 0.9688, 1.0, 0.9688, 1.0, 0.9375, 1.0, 0.09375, 1.0, 0.125, 1.0, 0.125, 1.0, 0.09375, 1.0, 0.5, 1.0, 0.5312, 1.0, 0.5312, 1.0, 0.5, 1.0, 0.7188, 1.0, 0.75, 1.0, 0.75, 1.0, 0.7188, 1.0, 0.375, 1.0, 0.4062, 1.0, 0.4062, 1.0, 0.375, 1.0, 0.7812, 1.0, 0.8125, 1.0, 0.8125, 1.0, 0.7812, 1.0, 0.3438, 1.0, 0.375, 1.0, 0.375, 1.0, 0.3438, 1.0, 0.75, 1.0, 0.7812, 1.0, 0.7812, 1.0, 0.75, 1.0, 0.3125, 1.0, 0.3438, 1.0, 0.3438, 1.0, 0.3125, 1.0, 0.7188, 1.0, 0.75, 1.0, 0.75, 1.0, 0.7188, 1.0, 0.2812, 1.0, 0.3125, 1.0, 0.3125, 1.0, 0.2812, 1.0, 0.6875, 1.0, 0.7188, 1.0, 0.7188, 1.0, 0.6875, 1.0, 0.25, 1.0, 0.2812, 1.0, 0.2812, 1.0, 0.25, 1.0, 0.6562, 1.0, 0.6875, 1.0, 0.6875, 1.0, 0.6562, 1.0, 0.2188, 1.0, 0.25, 1.0, 0.25, 1.0, 0.2188, 1.0, 0.625, 1.0, 0.6562, 1.0, 0.6562, 1.0, 0.625, 1.0, 0.1875, 1.0, 0.2188, 1.0, 0.2188, 1.0, 0.1875, 1.0, 0.5938, 1.0, 0.625, 1.0, 0.625, 1.0, 0.5938, 1.0, 0.1562, 1.0, 0.1875, 1.0, 0.1875, 1.0, 0.1562, 1.0, 0.5625, 1.0, 0.5938, 1.0, 0.5938, 1.0, 0.5625, 1.0, 0.9688, 1.0, 1.0, 1.0, 1.0, 1.0, 0.9688, 1.0, 0.125, 1.0, 0.1562, 1.0, 0.1562, 1.0, 0.125, 1.0, 0.5312, 1.0, 0.5625, 1.0, 0.5625, 1.0, 0.5312, 1.0, 0.9375, 1.0, 0.9688, 1.0, 0.9688, 1.0, 0.9375, 1.0, 0.09375, 1.0, 0.125, 1.0, 0.125, 1.0, 0.09375, 1.0, 0.5, 1.0, 0.5312, 1.0, 0.5312, 1.0, 0.5, 1.0, 0.9062, 1.0, 0.9375, 1.0, 0.9375, 1.0, 0.9062, 1.0, 0.0625, 1.0, 0.09375, 1.0, 0.09375, 1.0, 0.0625, 1.0, 0.4688, 1.0, 0.5, 1.0, 0.5, 1.0, 0.4688, 1.0, 0.875, 1.0, 0.9062, 1.0, 0.9062, 1.0, 0.875, 1.0, 0.03125, 1.0, 0.0625, 1.0, 0.0625, 1.0, 0.03125, 1.0, 0.4375, 1.0, 0.4688, 1.0, 0.4688, 1.0, 0.4375, 1.0, 0.8438, 1.0, 0.875, 1.0, 0.875, 1.0, 0.8438, 1.0, 0.0, 1.0, 0.03125, 1.0, 0.03125, 1.0, 0.0, 1.0, 0.4062, 1.0, 0.4375, 1.0, 0.4375, 1.0, 0.4062, 1.0, 0.625, 1.0, 0.6562, 1.0, 0.6562, 1.0, 0.625, 1.0, 0.2812, 1.0, 0.3125, 1.0, 0.3125, 1.0, 0.2812, 1.0, 0.6875, 1.0, 0.7188, 1.0, 0.7188, 1.0, 0.6875, 1.0, 0.25, 1.0, 0.2812, 1.0, 0.2812, 1.0, 0.25, 1.0, 0.6562, 1.0, 0.6875, 1.0, 0.6875, 1.0, 0.6562, 1.0, 0.2188, 1.0, 0.25, 1.0, 0.25, 1.0, 0.2188, 1.0, 0.625, 1.0, 0.6562, 1.0, 0.6562, 1.0, 0.625, 1.0, 0.1875, 1.0, 0.2188, 1.0, 0.2188, 1.0, 0.1875, 1.0, 0.5938, 1.0, 0.625, 1.0, 0.625, 1.0, 0.5938, 1.0, 0.1562, 1.0, 0.1875, 1.0, 0.1875, 1.0, 0.1562, 1.0, 0.5625, 1.0, 0.5938, 1.0, 0.5938, 1.0, 0.5625, 1.0, 0.9688, 1.0, 1.0, 1.0, 1.0, 1.0, 0.9688, 1.0, 0.125, 1.0, 0.1562, 1.0, 0.1562, 1.0, 0.125, 1.0, 0.5312, 1.0, 0.5625, 1.0, 0.5625, 1.0, 0.5312, 1.0, 0.9375, 1.0, 0.9688, 1.0, 0.9688, 1.0, 0.9375, 1.0, 0.09375, 1.0, 0.125, 1.0, 0.125, 1.0, 0.09375, 1.0, 0.5, 1.0, 0.5312, 1.0, 0.5312, 1.0, 0.5, 1.0, 0.9062, 1.0, 0.9375, 1.0, 0.9375, 1.0, 0.9062, 1.0, 0.0625, 1.0, 0.09375, 1.0, 0.09375, 1.0, 0.0625, 1.0, 0.4688, 1.0, 0.5, 1.0, 0.5, 1.0, 0.4688, 1.0, 0.875, 1.0, 0.9062, 1.0, 0.9062, 1.0, 0.875, 1.0, 0.03125, 1.0, 0.0625, 1.0, 0.0625, 1.0, 0.03125, 1.0, 0.4375, 1.0, 0.4688, 1.0, 0.4688, 1.0, 0.4375, 1.0, 0.8438, 1.0, 0.875, 1.0, 0.875, 1.0, 0.8438, 1.0, 0.0, 1.0, 0.03125, 1.0, 0.03125, 1.0, 0.0, 1.0, 0.4062, 1.0, 0.4375, 1.0, 0.4375, 1.0, 0.4062, 1.0, 0.8125, 1.0, 0.8438, 1.0, 0.8438, 1.0, 0.8125, 1.0, 0.375, 1.0, 0.4062, 1.0, 0.4062, 1.0, 0.375, 1.0, 0.7812, 1.0, 0.8125, 1.0, 0.8125, 1.0, 0.7812, 1.0, 0.3438, 1.0, 0.375, 1.0, 0.375, 1.0, 0.3438, 1.0, 0.75, 1.0, 0.7812, 1.0, 0.7812, 1.0, 0.75, 1.0, 0.3125, 1.0, 0.3438, 1.0, 0.3438, 1.0, 0.3125, 1.0, 0.5312, 1.0, 0.5625, 1.0, 0.5625, 1.0, 0.5312, 1.0, 0.1875, 1.0, 0.2188, 1.0, 0.2188, 1.0, 0.1875, 1.0, 0.5938, 1.0, 0.625, 1.0, 0.625, 1.0, 0.5938, 1.0, 0.1562, 1.0, 0.1875, 1.0, 0.1875, 1.0, 0.1562, 1.0, 0.5625, 1.0, 0.5938, 1.0, 0.5938, 1.0, 0.5625, 1.0, 0.9688, 1.0, 1.0, 1.0, 1.0, 1.0, 0.9688, 1.0, 0.125, 1.0, 0.1562, 1.0, 0.1562, 1.0, 0.125, 1.0, 0.5312, 1.0, 0.5625, 1.0, 0.5625, 1.0, 0.5312, 1.0, 0.9375, 1.0, 0.9688, 1.0, 0.9688, 1.0, 0.9375, 1.0, 0.09375, 1.0, 0.125, 1.0, 0.125, 1.0, 0.09375, 1.0, 0.5, 1.0, 0.5312, 1.0, 0.5312, 1.0, 0.5, 1.0, 0.9062, 1.0, 0.9375, 1.0, 0.9375, 1.0, 0.9062, 1.0, 0.0625, 1.0, 0.09375, 1.0, 0.09375, 1.0, 0.0625, 1.0, 0.4688, 1.0, 0.5, 1.0, 0.5, 1.0, 0.4688, 1.0, 0.875, 1.0, 0.9062, 1.0, 0.9062, 1.0, 0.875, 1.0, 0.03125, 1.0, 0.0625, 1.0, 0.0625, 1.0, 0.03125, 1.0, 0.4375, 1.0, 0.4688, 1.0, 0.4688, 1.0, 0.4375, 1.0, 0.8438, 1.0, 0.875, 1.0, 0.875, 1.0, 0.8438, 1.0, 0.0, 1.0, 0.03125, 1.0, 0.03125, 1.0, 0.0, 1.0, 0.4062, 1.0, 0.4375, 1.0, 0.4375, 1.0, 0.4062, 1.0, 0.8125, 1.0, 0.8438, 1.0, 0.8438, 1.0, 0.8125, 1.0, 0.375, 1.0, 0.4062, 1.0, 0.4062, 1.0, 0.375, 1.0, 0.7812, 1.0, 0.8125, 1.0, 0.8125, 1.0, 0.7812, 1.0, 0.3438, 1.0, 0.375, 1.0, 0.375, 1.0, 0.3438, 1.0, 0.75, 1.0, 0.7812, 1.0, 0.7812, 1.0, 0.75, 1.0, 0.3125, 1.0, 0.3438, 1.0, 0.3438, 1.0, 0.3125, 1.0, 0.7188, 1.0, 0.75, 1.0, 0.75, 1.0, 0.7188, 1.0, 0.2812, 1.0, 0.3125, 1.0, 0.3125, 1.0, 0.2812, 1.0, 0.6875, 1.0, 0.7188, 1.0, 0.7188, 1.0, 0.6875, 1.0, 0.25, 1.0, 0.2812, 1.0, 0.2812, 1.0, 0.25, 1.0, 0.6562, 1.0, 0.6875, 1.0, 0.6875, 1.0, 0.6562, 1.0, 0.2188, 1.0, 0.25, 1.0, 0.25, 1.0, 0.2188, 1.0, 0.2968, 0.4854, 0.25, 0.49, 0.2032, 0.4854, 0.1582, 0.4717, 0.1167, 0.4496, 0.08029, 0.4197, 0.05045, 0.3833, 0.02827, 0.3418, 0.01461, 0.2968, 0.01, 0.25, 0.01461, 0.2032, 0.02827, 0.1582, 0.05045, 0.1167, 0.08029, 0.08029, 0.1167, 0.05045, 0.1582, 0.02827, 0.2032, 0.01461, 0.25, 0.01, 0.2968, 0.01461, 0.3418, 0.02827, 0.3833, 0.05045, 0.4197, 0.08029, 0.4496, 0.1167, 0.4717, 0.1582, 0.4854, 0.2032, 0.49, 0.25, 0.4854, 0.2968, 0.4717, 0.3418, 0.4496, 0.3833, 0.4197, 0.4197, 0.3833, 0.4496, 0.3418, 0.4717, 0.9375, 1.0, 0.9688, 1.0, 0.9688, 1.0, 0.9375, 1.0, 0.09375, 1.0, 0.125, 1.0, 0.125, 1.0, 0.09375, 1.0, 0.5, 1.0, 0.5312, 1.0, 0.5312, 1.0, 0.5, 1.0, 0.9063, 1.0, 0.9375, 1.0, 0.9375, 1.0, 0.9062, 1.0, 0.0625, 1.0, 0.09375, 1.0, 0.09375, 1.0, 0.0625, 1.0, 0.4688, 1.0, 0.5, 1.0, 0.5, 1.0, 0.4688, 1.0, 0.875, 1.0, 0.9063, 1.0, 0.9062, 1.0, 0.875, 1.0, 0.03125, 1.0, 0.0625, 1.0, 0.0625, 1.0, 0.03125, 1.0, 0.4375, 1.0, 0.4688, 1.0, 0.4688, 1.0, 0.4375, 1.0, 0.8437, 1.0, 0.875, 1.0, 0.875, 1.0, 0.8438, 1.0, 0.0, 1.0, 0.03125, 1.0, 0.03125, 1.0, 0.0, 1.0, 0.4062, 1.0, 0.4375, 1.0, 0.4375, 1.0, 0.4062, 1.0, 0.8125, 1.0, 0.8437, 1.0, 0.8438, 1.0, 0.8125, 1.0, 0.375, 1.0, 0.4062, 1.0, 0.4062, 1.0, 0.375, 1.0, 0.7812, 1.0, 0.8125, 1.0, 0.8125, 1.0, 0.7812, 1.0, 0.3438, 1.0, 0.375, 1.0, 0.375, 1.0, 0.3438, 1.0, 0.75, 1.0, 0.7812, 1.0, 0.7812, 1.0, 0.75, 1.0, 0.3125, 1.0, 0.3438, 1.0, 0.3438, 1.0, 0.3125, 1.0, 0.7188, 1.0, 0.75, 1.0, 0.75, 1.0, 0.7188, 1.0, 0.2812, 1.0, 0.3125, 1.0, 0.3125, 1.0, 0.2812, 1.0, 0.6875, 1.0, 0.7188, 1.0, 0.7188, 1.0, 0.6875, 1.0, 0.25, 1.0, 0.2812, 1.0, 0.2812, 1.0, 0.25, 1.0, 0.6562, 1.0, 0.6875, 1.0, 0.6875, 1.0, 0.6562, 1.0, 0.2188, 1.0, 0.25, 1.0, 0.25, 1.0, 0.2188, 1.0, 0.625, 1.0, 0.6562, 1.0, 0.6562, 1.0, 0.625, 1.0, 0.1875, 1.0, 0.2188, 1.0, 0.2188, 1.0, 0.1875, 1.0, 0.5938, 1.0, 0.625, 1.0, 0.625, 1.0, 0.5938, 1.0, 0.1562, 1.0, 0.1875, 1.0, 0.1875, 1.0, 0.1562, 1.0, 0.5625, 1.0, 0.5938, 1.0, 0.5938, 1.0, 0.5625, 1.0, 0.9688, 1.0, 1.0, 1.0, 1.0, 1.0, 0.9688, 1.0, 0.125, 1.0, 0.1562, 1.0, 0.1562, 1.0, 0.125, 1.0, 0.03125, 0.5, 0.03125, 0.6667, 0.0, 0.6667, 0.0, 0.5, 0.03125, 0.6667, 0.03125, 0.8333, 0.0, 0.8333, 0.0, 0.6667, 0.0625, 0.5, 0.0625, 0.6667, 0.03125, 0.6667, 0.03125, 0.5, 0.0625, 0.6667, 0.0625, 0.8333, 0.03125, 0.8333, 0.03125, 0.6667, 0.09375, 0.5, 0.09375, 0.6667, 0.0625, 0.6667, 0.0625, 0.5, 0.09375, 0.6667, 0.09375, 0.8333, 0.0625, 0.8333, 0.0625, 0.6667, 0.125, 0.5, 0.125, 0.6667, 0.09375, 0.6667, 0.09375, 0.5, 0.125, 0.6667, 0.125, 0.8333, 0.09375, 0.8333, 0.09375, 0.6667, 0.1562, 0.5, 0.1562, 0.6667, 0.125, 0.6667, 0.125, 0.5, 0.1562, 0.6667, 0.1562, 0.8333, 0.125, 0.8333, 0.125, 0.6667, 0.1875, 0.5, 0.1875, 0.6667, 0.1562, 0.6667, 0.1562, 0.5, 0.1875, 0.6667, 0.1875, 0.8333, 0.1562, 0.8333, 0.1562, 0.6667, 0.2188, 0.5, 0.2188, 0.6667, 0.1875, 0.6667, 0.1875, 0.5, 0.2188, 0.6667, 0.2188, 0.8333, 0.1875, 0.8333, 0.1875, 0.6667, 0.25, 0.5, 0.25, 0.6667, 0.2188, 0.6667, 0.2188, 0.5, 0.25, 0.6667, 0.25, 0.8333, 0.2188, 0.8333, 0.2188, 0.6667, 0.2812, 0.5, 0.2812, 0.6667, 0.25, 0.6667, 0.25, 0.5, 0.2812, 0.6667, 0.2812, 0.8333, 0.25, 0.8333, 0.25, 0.6667, 0.3125, 0.5, 0.3125, 0.6667, 0.2812, 0.6667, 0.2812, 0.5, 0.3125, 0.6667, 0.3125, 0.8333, 0.2812, 0.8333, 0.2812, 0.6667, 0.3438, 0.5, 0.3438, 0.6667, 0.3125, 0.6667, 0.3125, 0.5, 0.3438, 0.6667, 0.3438, 0.8333, 0.3125, 0.8333, 0.3125, 0.6667, 0.375, 0.5, 0.375, 0.6667, 0.3438, 0.6667, 0.3438, 0.5, 0.375, 0.6667, 0.375, 0.8333, 0.3438, 0.8333, 0.3438, 0.6667, 0.4062, 0.5, 0.4062, 0.6667, 0.375, 0.6667, 0.375, 0.5, 0.4062, 0.6667, 0.4062, 0.8333, 0.375, 0.8333, 0.375, 0.6667, 0.4375, 0.5, 0.4375, 0.6667, 0.4062, 0.6667, 0.4062, 0.5, 0.4375, 0.6667, 0.4375, 0.8333, 0.4062, 0.8333, 0.4062, 0.6667, 0.4688, 0.5, 0.4688, 0.6667, 0.4375, 0.6667, 0.4375, 0.5, 0.4688, 0.6667, 0.4687, 0.8333, 0.4375, 0.8333, 0.4375, 0.6667, 0.5, 0.5, 0.5, 0.6667, 0.4688, 0.6667, 0.4688, 0.5, 0.5, 0.6667, 0.5, 0.8333, 0.4687, 0.8333, 0.4688, 0.6667, 0.5312, 0.5, 0.5312, 0.6667, 0.5, 0.6667, 0.5, 0.5, 0.5312, 0.6667, 0.5312, 0.8333, 0.5, 0.8333, 0.5, 0.6667, 0.5625, 0.5, 0.5625, 0.6667, 0.5312, 0.6667, 0.5312, 0.5, 0.5625, 0.6667, 0.5625, 0.8333, 0.5312, 0.8333, 0.5312, 0.6667, 0.5938, 0.5, 0.5938, 0.6667, 0.5625, 0.6667, 0.5625, 0.5, 0.5938, 0.6667, 0.5938, 0.8333, 0.5625, 0.8333, 0.5625, 0.6667, 0.625, 0.5, 0.625, 0.6667, 0.5938, 0.6667, 0.5938, 0.5, 0.625, 0.6667, 0.625, 0.8333, 0.5938, 0.8333, 0.5938, 0.6667, 0.6562, 0.5, 0.6562, 0.6667, 0.625, 0.6667, 0.625, 0.5, 0.6562, 0.6667, 0.6562, 0.8333, 0.625, 0.8333, 0.625, 0.6667, 0.6875, 0.5, 0.6875, 0.6667, 0.6562, 0.6667, 0.6562, 0.5, 0.6875, 0.6667, 0.6875, 0.8333, 0.6562, 0.8333, 0.6562, 0.6667, 0.7188, 0.5, 0.7188, 0.6667, 0.6875, 0.6667, 0.6875, 0.5, 0.7188, 0.6667, 0.7188, 0.8333, 0.6875, 0.8333, 0.6875, 0.6667, 0.75, 0.5, 0.75, 0.6667, 0.7188, 0.6667, 0.7188, 0.5, 0.75, 0.6667, 0.75, 0.8333, 0.7188, 0.8333, 0.7188, 0.6667, 0.7812, 0.5, 0.7812, 0.6667, 0.75, 0.6667, 0.75, 0.5, 0.7812, 0.6667, 0.7812, 0.8333, 0.75, 0.8333, 0.75, 0.6667, 0.8125, 0.5, 0.8125, 0.6667, 0.7812, 0.6667, 0.7812, 0.5, 0.8125, 0.6667, 0.8125, 0.8333, 0.7812, 0.8333, 0.7812, 0.6667, 0.8438, 0.5, 0.8438, 0.6667, 0.8125, 0.6667, 0.8125, 0.5, 0.8438, 0.6667, 0.8437, 0.8333, 0.8125, 0.8333, 0.8125, 0.6667, 0.875, 0.5, 0.875, 0.6667, 0.8438, 0.6667, 0.8438, 0.5, 0.875, 0.6667, 0.875, 0.8333, 0.8437, 0.8333, 0.8438, 0.6667, 0.9062, 0.5, 0.9062, 0.6667, 0.875, 0.6667, 0.875, 0.5, 0.9062, 0.6667, 0.9062, 0.8333, 0.875, 0.8333, 0.875, 0.6667, 0.9375, 0.5, 0.9375, 0.6667, 0.9062, 0.6667, 0.9062, 0.5, 0.9375, 0.6667, 0.9375, 0.8333, 0.9062, 0.8333, 0.9062, 0.6667, 0.9688, 0.5, 0.9688, 0.6667, 0.9375, 0.6667, 0.9375, 0.5, 0.9688, 0.6667, 0.9688, 0.8333, 0.9375, 0.8333, 0.9375, 0.6667, 1.0, 0.5, 1.0, 0.6667, 0.9688, 0.6667, 0.9688, 0.5, 1.0, 0.6667, 1.0, 0.8333, 0.9688, 0.8333, 0.9688, 0.6667, 0.5, 1.0, 0.5312, 1.0, 0.5312, 1.0, 0.5, 1.0, 0.5, 1.0, 0.5312, 1.0, 0.5312, 1.0, 0.5, 1.0, 0.09375, 1.0, 0.125, 1.0, 0.125, 1.0, 0.09375, 1.0, 0.09375, 1.0, 0.125, 1.0, 0.125, 1.0, 0.09375, 1.0, 0.9375, 1.0, 0.9688, 1.0, 0.9688, 1.0, 0.9375, 1.0, 0.9375, 1.0, 0.9688, 1.0, 0.9688, 1.0, 0.9375, 1.0, 0.5312, 1.0, 0.5625, 1.0, 0.5625, 1.0, 0.5312, 1.0, 0.5312, 1.0, 0.5625, 1.0, 0.5625, 1.0, 0.5312, 1.0, 0.125, 1.0, 0.1562, 1.0, 0.1562, 1.0, 0.125, 1.0, 0.125, 1.0, 0.1562, 1.0, 0.1562, 1.0, 0.125, 1.0, 0.9688, 1.0, 1.0, 1.0, 1.0, 1.0, 0.9688, 1.0, 0.9688, 1.0, 1.0, 1.0, 1.0, 1.0, 0.9688, 1.0, 0.5625, 1.0, 0.5938, 1.0, 0.5938, 1.0, 0.5625, 1.0, 0.5625, 1.0, 0.5938, 1.0, 0.5938, 1.0, 0.5625, 1.0, 0.1562, 1.0, 0.1875, 1.0, 0.1875, 1.0, 0.1562, 1.0, 0.1562, 1.0, 0.1875, 1.0, 0.1875, 1.0, 0.1562, 1.0, 0.5938, 1.0, 0.625, 1.0, 0.625, 1.0, 0.5938, 1.0, 0.5938, 1.0, 0.625, 1.0, 0.625, 1.0, 0.5938, 1.0, 0.1875, 1.0, 0.2188, 1.0, 0.2188, 1.0, 0.1875, 1.0, 0.1875, 1.0, 0.2188, 1.0, 0.2188, 1.0, 0.1875, 1.0, 0.625, 1.0, 0.6562, 1.0, 0.6562, 1.0, 0.625, 1.0, 0.625, 1.0, 0.6562, 1.0, 0.6562, 1.0, 0.625, 1.0, 0.2188, 1.0, 0.25, 1.0, 0.25, 1.0, 0.2188, 1.0, 0.2188, 1.0, 0.25, 1.0, 0.25, 1.0, 0.2188, 1.0, 0.6562, 1.0, 0.6875, 1.0, 0.6875, 1.0, 0.6562, 1.0, 0.6562, 1.0, 0.6875, 1.0, 0.6875, 1.0, 0.6562, 1.0, 0.25, 1.0, 0.2812, 1.0, 0.2812, 1.0, 0.25, 1.0, 0.25, 1.0, 0.2812, 1.0, 0.2812, 1.0, 0.25, 1.0, 0.6875, 1.0, 0.7188, 1.0, 0.7188, 1.0, 0.6875, 1.0, 0.6875, 1.0, 0.7188, 1.0, 0.7188, 1.0, 0.6875, 1.0, 0.2812, 1.0, 0.3125, 1.0, 0.3125, 1.0, 0.2812, 1.0, 0.2812, 1.0, 0.3125, 1.0, 0.3125, 1.0, 0.2812, 1.0, 0.7188, 1.0, 0.75, 1.0, 0.75, 1.0, 0.7188, 1.0, 0.7188, 1.0, 0.75, 1.0, 0.75, 1.0, 0.7188, 1.0, 0.3125, 1.0, 0.3438, 1.0, 0.3437, 1.0, 0.3125, 1.0, 0.3125, 1.0, 0.3437, 1.0, 0.3438, 1.0, 0.3125, 1.0, 0.75, 1.0, 0.7812, 1.0, 0.7812, 1.0, 0.75, 1.0, 0.75, 1.0, 0.7812, 1.0, 0.7812, 1.0, 0.75, 1.0, 0.3438, 1.0, 0.375, 1.0, 0.375, 1.0, 0.3437, 1.0, 0.3437, 1.0, 0.375, 1.0, 0.375, 1.0, 0.3438, 1.0, 0.7812, 1.0, 0.8125, 1.0, 0.8125, 1.0, 0.7812, 1.0, 0.7812, 1.0, 0.8125, 1.0, 0.8125, 1.0, 0.7812, 1.0, 0.375, 1.0, 0.4062, 1.0, 0.4062, 1.0, 0.375, 1.0, 0.375, 1.0, 0.4062, 1.0, 0.4062, 1.0, 0.375, 1.0, 0.8125, 1.0, 0.8438, 1.0, 0.8438, 1.0, 0.8125, 1.0, 0.8125, 1.0, 0.8438, 1.0, 0.8437, 1.0, 0.8125, 1.0, 0.4062, 1.0, 0.4375, 1.0, 0.4375, 1.0, 0.4062, 1.0, 0.4062, 1.0, 0.4375, 1.0, 0.4375, 1.0, 0.4062, 1.0, 0.0, 1.0, 0.03125, 1.0, 0.03125, 1.0, 0.0, 1.0, 0.0, 1.0, 0.03125, 1.0, 0.03125, 1.0, 0.0, 1.0, 0.8438, 1.0, 0.875, 1.0, 0.875, 1.0, 0.8438, 1.0, 0.8438, 1.0, 0.875, 1.0, 0.875, 1.0, 0.8437, 1.0, 0.4375, 1.0, 0.4688, 1.0, 0.4688, 1.0, 0.4375, 1.0, 0.4375, 1.0, 0.4688, 1.0, 0.4687, 1.0, 0.4375, 1.0, 0.03125, 1.0, 0.0625, 1.0, 0.0625, 1.0, 0.03125, 1.0, 0.03125, 1.0, 0.0625, 1.0, 0.0625, 1.0, 0.03125, 1.0, 0.875, 1.0, 0.9062, 1.0, 0.9063, 1.0, 0.875, 1.0, 0.875, 1.0, 0.9063, 1.0, 0.9062, 1.0, 0.875, 1.0, 0.4688, 1.0, 0.5, 1.0, 0.5, 1.0, 0.4688, 1.0, 0.4688, 1.0, 0.5, 1.0, 0.5, 1.0, 0.4687, 1.0, 0.0625, 1.0, 0.09375, 1.0, 0.09375, 1.0, 0.0625, 1.0, 0.0625, 1.0, 0.09375, 1.0, 0.09375, 1.0, 0.0625, 1.0, 0.9062, 1.0, 0.9375, 1.0, 0.9375, 1.0, 0.9063, 1.0, 0.9063, 1.0, 0.9375, 1.0, 0.9375, 1.0, 0.9062, 1.0, 0.125, 1.0, 0.1562, 1.0, 0.1563, 1.0, 0.125, 1.0, 0.125, 1.0, 0.1563, 1.0, 0.1562, 1.0, 0.125, 1.0, 0.9688, 1.0, 1.0, 1.0, 1.0, 1.0, 0.9688, 1.0, 0.9688, 1.0, 1.0, 1.0, 1.0, 1.0, 0.9688, 1.0, 0.5625, 1.0, 0.5938, 1.0, 0.5938, 1.0, 0.5625, 1.0, 0.5625, 1.0, 0.5938, 1.0, 0.5938, 1.0, 0.5625, 1.0, 0.1562, 1.0, 0.1875, 1.0, 0.1875, 1.0, 0.1563, 1.0, 0.1563, 1.0, 0.1875, 1.0, 0.1875, 1.0, 0.1562, 1.0, 0.5938, 1.0, 0.625, 1.0, 0.625, 1.0, 0.5938, 1.0, 0.5938, 1.0, 0.625, 1.0, 0.625, 1.0, 0.5938, 1.0, 0.1875, 1.0, 0.2188, 1.0, 0.2188, 1.0, 0.1875, 1.0, 0.1875, 1.0, 0.2188, 1.0, 0.2188, 1.0, 0.1875, 1.0, 0.625, 1.0, 0.6562, 1.0, 0.6562, 1.0, 0.625, 1.0, 0.625, 1.0, 0.6562, 1.0, 0.6562, 1.0, 0.625, 1.0, 0.2188, 1.0, 0.25, 1.0, 0.25, 1.0, 0.2188, 1.0, 0.2188, 1.0, 0.25, 1.0, 0.25, 1.0, 0.2188, 1.0, 0.6562, 1.0, 0.6875, 1.0, 0.6875, 1.0, 0.6562, 1.0, 0.6562, 1.0, 0.6875, 1.0, 0.6875, 1.0, 0.6562, 1.0, 0.25, 1.0, 0.2812, 1.0, 0.2812, 1.0, 0.25, 1.0, 0.25, 1.0, 0.2812, 1.0, 0.2812, 1.0, 0.25, 1.0, 0.6875, 1.0, 0.7188, 1.0, 0.7188, 1.0, 0.6875, 1.0, 0.6875, 1.0, 0.7188, 1.0, 0.7188, 1.0, 0.6875, 1.0, 0.2812, 1.0, 0.3125, 1.0, 0.3125, 1.0, 0.2812, 1.0, 0.2812, 1.0, 0.3125, 1.0, 0.3125, 1.0, 0.2812, 1.0, 0.7188, 1.0, 0.75, 1.0, 0.75, 1.0, 0.7188, 1.0, 0.7188, 1.0, 0.75, 1.0, 0.75, 1.0, 0.7188, 1.0, 0.3125, 1.0, 0.3438, 1.0, 0.3438, 1.0, 0.3125, 1.0, 0.3125, 1.0, 0.3438, 1.0, 0.3438, 1.0, 0.3125, 1.0, 0.75, 1.0, 0.7812, 1.0, 0.7812, 1.0, 0.75, 1.0, 0.75, 1.0, 0.7812, 1.0, 0.7812, 1.0, 0.75, 1.0, 0.3438, 1.0, 0.375, 1.0, 0.375, 1.0, 0.3438, 1.0, 0.3438, 1.0, 0.375, 1.0, 0.375, 1.0, 0.3438, 1.0, 0.7812, 1.0, 0.8125, 1.0, 0.8125, 1.0, 0.7812, 1.0, 0.7812, 1.0, 0.8125, 1.0, 0.8125, 1.0, 0.7812, 1.0, 0.375, 1.0, 0.4062, 1.0, 0.4063, 1.0, 0.375, 1.0, 0.375, 1.0, 0.4063, 1.0, 0.4062, 1.0, 0.375, 1.0, 0.8125, 1.0, 0.8438, 1.0, 0.8438, 1.0, 0.8125, 1.0, 0.8125, 1.0, 0.8438, 1.0, 0.8437, 1.0, 0.8125, 1.0, 0.4062, 1.0, 0.4375, 1.0, 0.4375, 1.0, 0.4063, 1.0, 0.4063, 1.0, 0.4375, 1.0, 0.4375, 1.0, 0.4062, 1.0, 0.0, 1.0, 0.03125, 1.0, 0.03125, 1.0, 0.0, 1.0, 0.0, 1.0, 0.03125, 1.0, 0.03125, 1.0, 0.0, 1.0, 0.8438, 1.0, 0.875, 1.0, 0.875, 1.0, 0.8438, 1.0, 0.8438, 1.0, 0.875, 1.0, 0.875, 1.0, 0.8437, 1.0, 0.4375, 1.0, 0.4688, 1.0, 0.4688, 1.0, 0.4375, 1.0, 0.4375, 1.0, 0.4688, 1.0, 0.4688, 1.0, 0.4375, 1.0, 0.03125, 1.0, 0.0625, 1.0, 0.0625, 1.0, 0.03125, 1.0, 0.03125, 1.0, 0.0625, 1.0, 0.0625, 1.0, 0.03125, 1.0, 0.875, 1.0, 0.9062, 1.0, 0.9062, 1.0, 0.875, 1.0, 0.875, 1.0, 0.9062, 1.0, 0.9063, 1.0, 0.875, 1.0, 0.4688, 1.0, 0.5, 1.0, 0.5, 1.0, 0.4688, 1.0, 0.4688, 1.0, 0.5, 1.0, 0.5, 1.0, 0.4688, 1.0, 0.0625, 1.0, 0.09375, 1.0, 0.09375, 1.0, 0.0625, 1.0, 0.0625, 1.0, 0.09375, 1.0, 0.09375, 1.0, 0.0625, 1.0, 0.9062, 1.0, 0.9375, 1.0, 0.9375, 1.0, 0.9062, 1.0, 0.9062, 1.0, 0.9375, 1.0, 0.9375, 1.0, 0.9063, 1.0, 0.5, 1.0, 0.5312, 1.0, 0.5312, 1.0, 0.5, 1.0, 0.5, 1.0, 0.5312, 1.0, 0.5312, 1.0, 0.5, 1.0, 0.09375, 1.0, 0.125, 1.0, 0.125, 1.0, 0.09375, 1.0, 0.09375, 1.0, 0.125, 1.0, 0.125, 1.0, 0.09375, 1.0, 0.9375, 1.0, 0.9688, 1.0, 0.9688, 1.0, 0.9375, 1.0, 0.9375, 1.0, 0.9688, 1.0, 0.9688, 1.0, 0.9375, 1.0, 0.5312, 1.0, 0.5625, 1.0, 0.5625, 1.0, 0.5312, 1.0, 0.5312, 1.0, 0.5625, 1.0, 0.5625, 1.0, 0.5312, 1.0])
me_plane.materials.append(mat_material)
me_plane.use_remesh_fix_poles = True
me_plane.use_remesh_preserve_attributes = False
me_plane.use_mirror_vertex_groups = False
me_plane.update()

# ---- objects
ob_knight = bpy.data.objects.new('knight', me_plane)

# ---- transforms, parenting, visibility, modifiers, constraints
ob_knight.location = (0.0, 0.0, 1.058)
ob_knight.scale = (0.1609, 0.5957, 0.5957)
ob_knight.lineart.crease_threshold = 0.0

# ---- collection membership
col_collection.objects.link(ob_knight)

# ---- scene / render settings (as saved in the file)
scene.frame_start = 1; scene.frame_end = 250; scene.frame_set(1)
scene.render.engine = 'BLENDER_EEVEE_NEXT'
scene.cycles.use_denoising = False
scene.cycles.samples = 128
scene.cycles.sampling_pattern = 'TABULATED_SOBOL'
scene.cycles.use_adaptive_sampling = False
scene.cycles.use_light_tree = False
scene.view_settings.view_transform = 'Filmic'
bpy.context.view_layer.update()

# ---- added for rendering (the .blend has no active camera and no usable light): camera, sun
cam_auto = bpy.data.cameras.new('AutoCamera')
cam_auto.lens = 50.0
cam_auto.sensor_width = 36.0
cam_auto.clip_end = 1000.0
ob_auto_camera = bpy.data.objects.new('AutoCamera', cam_auto)
scene.collection.objects.link(ob_auto_camera)
ob_auto_camera.location = (4.25018, -5.10021, 5.15241)
ob_auto_camera.rotation_euler = (1.09748, -7.21219e-08, 0.694738)
scene.camera = ob_auto_camera
light_auto_sun = bpy.data.lights.new('AutoSun', 'SUN')
light_auto_sun.energy = 3.0
light_auto_sun.angle = 0.0523599
ob_auto_sun = bpy.data.objects.new('AutoSun', light_auto_sun)
scene.collection.objects.link(ob_auto_sun)
ob_auto_sun.rotation_euler = (0.872665, 0.174533, 0.523599)
bpy.context.view_layer.update()
